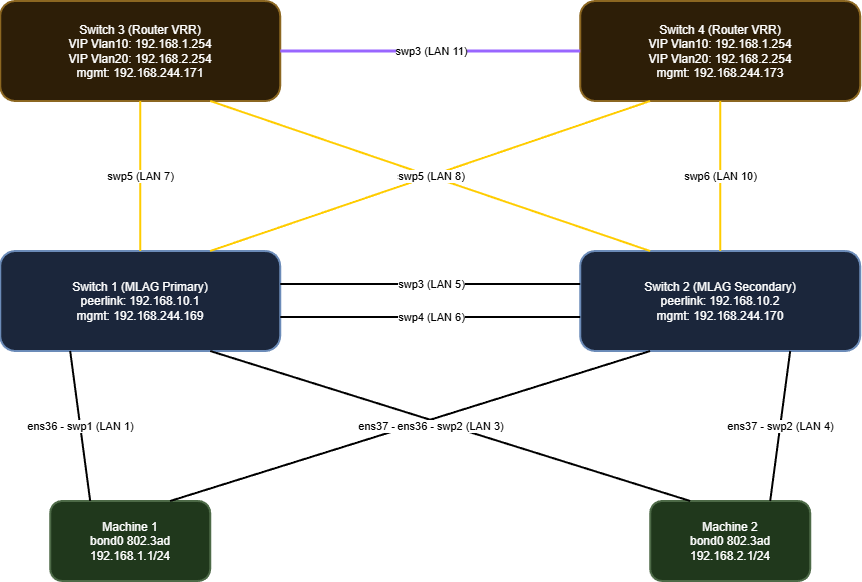

The diagram above was exported from draw.io. Its source (the exported page's mxGraphModel, read from the mxfile embedded in the PNG):
<mxGraphModel dx="1313" dy="723" grid="1" gridSize="10" guides="1" tooltips="1" connect="1" arrows="1" fold="1" page="1" pageScale="1" pageWidth="827" pageHeight="1169" math="0" shadow="0" adaptiveColors="none">
  <root>
    <mxCell id="0" />
    <mxCell id="1" parent="0" />
    <mxCell id="HVexukL_-boGaPCXMLMP-39" parent="1" style="rounded=1;whiteSpace=wrap;html=1;fillColor=#20381C;fontColor=#ffffff;strokeColor=#4D6A47;strokeWidth=2;" value="Machine 1&#10;bond0 802.3ad&#10;192.168.1.1/24" vertex="1">
      <mxGeometry height="80" width="160" x="335.18748474121094" y="880" as="geometry" />
    </mxCell>
    <mxCell id="HVexukL_-boGaPCXMLMP-40" parent="1" style="rounded=1;whiteSpace=wrap;html=1;fillColor=#20381C;fontColor=#ffffff;strokeColor=#4D6A47;strokeWidth=2;" value="Machine 2&#10;bond0 802.3ad&#10;192.168.2.1/24" vertex="1">
      <mxGeometry height="80" width="160" x="935.1874847412109" y="880" as="geometry" />
    </mxCell>
    <mxCell id="HVexukL_-boGaPCXMLMP-41" parent="1" style="rounded=1;whiteSpace=wrap;html=1;fillColor=#1b263b;fontColor=#ffffff;strokeColor=#6B8BB8;strokeWidth=2;" value="Switch 1 (MLAG Primary)&#10;peerlink: 192.168.10.1&#10;mgmt: 192.168.244.169" vertex="1">
      <mxGeometry height="100" width="280" x="285.18748474121094" y="630" as="geometry" />
    </mxCell>
    <mxCell id="HVexukL_-boGaPCXMLMP-42" parent="1" style="rounded=1;whiteSpace=wrap;html=1;fillColor=#1b263b;fontColor=#ffffff;strokeColor=#6B8BB8;strokeWidth=2;" value="Switch 2 (MLAG Secondary)&#10;peerlink: 192.168.10.2&#10;mgmt: 192.168.244.170" vertex="1">
      <mxGeometry height="100" width="280" x="865.1874847412109" y="630" as="geometry" />
    </mxCell>
    <mxCell id="HVexukL_-boGaPCXMLMP-43" parent="1" style="rounded=1;whiteSpace=wrap;html=1;fillColor=#2d1e07;fontColor=#ffffff;strokeColor=#8C6721;strokeWidth=2;" value="Switch 3 (Router VRR)&#10;VIP Vlan10: 192.168.1.254&#10;VIP Vlan20: 192.168.2.254&#10;mgmt: 192.168.244.171" vertex="1">
      <mxGeometry height="100" width="280" x="285.18748474121094" y="380" as="geometry" />
    </mxCell>
    <mxCell id="HVexukL_-boGaPCXMLMP-44" parent="1" style="rounded=1;whiteSpace=wrap;html=1;fillColor=#2d1e07;fontColor=#ffffff;strokeColor=#8C6721;strokeWidth=2;" value="Switch 4 (Router VRR)&#10;VIP Vlan10: 192.168.1.254&#10;VIP Vlan20: 192.168.2.254&#10;mgmt: 192.168.244.173" vertex="1">
      <mxGeometry height="100" width="280" x="865.1874847412109" y="380" as="geometry" />
    </mxCell>
    <mxCell id="HVexukL_-boGaPCXMLMP-45" edge="1" parent="1" source="HVexukL_-boGaPCXMLMP-41" style="endArrow=none;html=1;strokeWidth=2;exitX=1;exitY=0.33;entryX=0;entryY=0.33;" target="HVexukL_-boGaPCXMLMP-42" value="swp3 (LAN 5)">
      <mxGeometry relative="1" as="geometry" />
    </mxCell>
    <mxCell id="HVexukL_-boGaPCXMLMP-46" edge="1" parent="1" source="HVexukL_-boGaPCXMLMP-41" style="endArrow=none;html=1;strokeWidth=2;exitX=1;exitY=0.66;entryX=0;entryY=0.66;" target="HVexukL_-boGaPCXMLMP-42" value="swp4 (LAN 6)">
      <mxGeometry relative="1" as="geometry" />
    </mxCell>
    <mxCell id="HVexukL_-boGaPCXMLMP-47" edge="1" parent="1" source="HVexukL_-boGaPCXMLMP-43" style="endArrow=none;html=1;strokeWidth=3;strokeColor=#9966ff;exitX=1;exitY=0.5;entryX=0;entryY=0.5;" target="HVexukL_-boGaPCXMLMP-44" value="swp3 (LAN 11)">
      <mxGeometry relative="1" as="geometry" />
    </mxCell>
    <mxCell id="HVexukL_-boGaPCXMLMP-48" edge="1" parent="1" source="HVexukL_-boGaPCXMLMP-41" style="endArrow=none;html=1;strokeWidth=2;strokeColor=#ffcc00;exitX=0.5;exitY=0;entryX=0.5;entryY=1;" target="HVexukL_-boGaPCXMLMP-43" value="swp5 (LAN 7)">
      <mxGeometry relative="1" as="geometry" />
    </mxCell>
    <mxCell id="HVexukL_-boGaPCXMLMP-49" edge="1" parent="1" source="HVexukL_-boGaPCXMLMP-41" style="endArrow=none;html=1;strokeWidth=2;strokeColor=#ffcc00;exitX=0.75;exitY=0;entryX=0.25;entryY=1;" target="HVexukL_-boGaPCXMLMP-44" value="swp6 (LAN 9)">
      <mxGeometry relative="1" as="geometry" />
    </mxCell>
    <mxCell id="HVexukL_-boGaPCXMLMP-50" edge="1" parent="1" source="HVexukL_-boGaPCXMLMP-42" style="endArrow=none;html=1;strokeWidth=2;strokeColor=#ffcc00;exitX=0.25;exitY=0;entryX=0.75;entryY=1;" target="HVexukL_-boGaPCXMLMP-43" value="swp5 (LAN 8)">
      <mxGeometry relative="1" as="geometry" />
    </mxCell>
    <mxCell id="HVexukL_-boGaPCXMLMP-51" edge="1" parent="1" source="HVexukL_-boGaPCXMLMP-42" style="endArrow=none;html=1;strokeWidth=2;strokeColor=#ffcc00;exitX=0.5;exitY=0;entryX=0.5;entryY=1;" target="HVexukL_-boGaPCXMLMP-44" value="swp6 (LAN 10)">
      <mxGeometry relative="1" as="geometry" />
    </mxCell>
    <mxCell id="HVexukL_-boGaPCXMLMP-52" edge="1" parent="1" source="HVexukL_-boGaPCXMLMP-39" style="endArrow=none;html=1;strokeWidth=2;exitX=0.25;exitY=0;entryX=0.25;entryY=1;" target="HVexukL_-boGaPCXMLMP-41" value="ens36 - swp1 (LAN 1)">
      <mxGeometry relative="1" as="geometry" />
    </mxCell>
    <mxCell id="HVexukL_-boGaPCXMLMP-53" edge="1" parent="1" source="HVexukL_-boGaPCXMLMP-39" style="endArrow=none;html=1;strokeWidth=2;exitX=0.75;exitY=0;entryX=0.25;entryY=1;" target="HVexukL_-boGaPCXMLMP-42" value="ens37 - swp1 (LAN 2)">
      <mxGeometry relative="1" as="geometry" />
    </mxCell>
    <mxCell id="HVexukL_-boGaPCXMLMP-54" edge="1" parent="1" source="HVexukL_-boGaPCXMLMP-40" style="endArrow=none;html=1;strokeWidth=2;exitX=0.25;exitY=0;entryX=0.75;entryY=1;" target="HVexukL_-boGaPCXMLMP-41" value="ens36 - swp2 (LAN 3)">
      <mxGeometry relative="1" as="geometry" />
    </mxCell>
    <mxCell id="HVexukL_-boGaPCXMLMP-55" edge="1" parent="1" source="HVexukL_-boGaPCXMLMP-40" style="endArrow=none;html=1;strokeWidth=2;exitX=0.75;exitY=0;entryX=0.75;entryY=1;" target="HVexukL_-boGaPCXMLMP-42" value="ens37 - swp2 (LAN 4)">
      <mxGeometry relative="1" as="geometry" />
    </mxCell>
  </root>
</mxGraphModel>